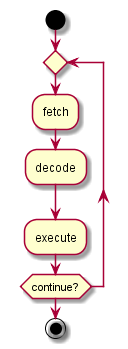

The diagram above was rendered by PlantUML. Its source (embedded in the PNG):
@startuml

start

repeat
  :fetch;
  :decode;
  :execute;
repeat while (continue?)

stop

@enduml